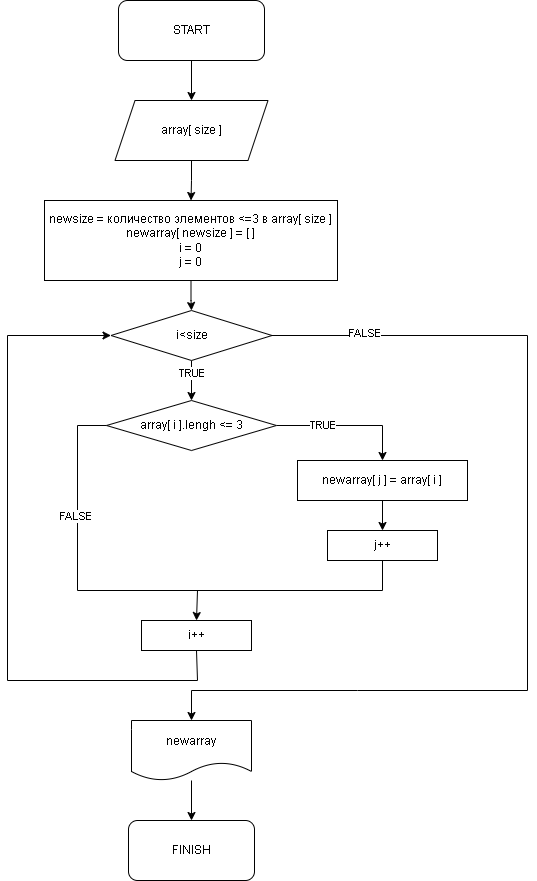

The diagram above was exported from draw.io. Its source (the exported page's mxGraphModel, read from the mxfile embedded in the PNG):
<mxGraphModel dx="2310" dy="1278" grid="1" gridSize="10" guides="1" tooltips="1" connect="1" arrows="1" fold="1" page="1" pageScale="1" pageWidth="827" pageHeight="1169" math="0" shadow="0">
  <root>
    <mxCell id="0" />
    <mxCell id="1" parent="0" />
    <mxCell id="1ynzrGKqcq6XkK0pkTeV-19" value="" style="edgeStyle=orthogonalEdgeStyle;rounded=0;orthogonalLoop=1;jettySize=auto;html=1;" edge="1" parent="1" source="1ynzrGKqcq6XkK0pkTeV-2" target="1ynzrGKqcq6XkK0pkTeV-3">
      <mxGeometry relative="1" as="geometry" />
    </mxCell>
    <mxCell id="1ynzrGKqcq6XkK0pkTeV-2" value="START" style="rounded=1;whiteSpace=wrap;html=1;" vertex="1" parent="1">
      <mxGeometry x="341" y="10" width="146" height="60" as="geometry" />
    </mxCell>
    <mxCell id="1ynzrGKqcq6XkK0pkTeV-21" value="" style="edgeStyle=orthogonalEdgeStyle;rounded=0;orthogonalLoop=1;jettySize=auto;html=1;" edge="1" parent="1" source="1ynzrGKqcq6XkK0pkTeV-3" target="1ynzrGKqcq6XkK0pkTeV-4">
      <mxGeometry relative="1" as="geometry" />
    </mxCell>
    <mxCell id="1ynzrGKqcq6XkK0pkTeV-3" value="array[ size ]" style="shape=parallelogram;perimeter=parallelogramPerimeter;whiteSpace=wrap;html=1;fixedSize=1;" vertex="1" parent="1">
      <mxGeometry x="337.5" y="110" width="153" height="60" as="geometry" />
    </mxCell>
    <mxCell id="1ynzrGKqcq6XkK0pkTeV-22" value="" style="edgeStyle=orthogonalEdgeStyle;rounded=0;orthogonalLoop=1;jettySize=auto;html=1;" edge="1" parent="1" source="1ynzrGKqcq6XkK0pkTeV-4" target="1ynzrGKqcq6XkK0pkTeV-5">
      <mxGeometry relative="1" as="geometry" />
    </mxCell>
    <mxCell id="1ynzrGKqcq6XkK0pkTeV-4" value="newsize = количество элементов &amp;lt;=3 в array[ size ]&lt;br&gt;newarray[ newsize ] = [ ]&lt;br&gt;i = 0&lt;br&gt;j = 0" style="rounded=0;whiteSpace=wrap;html=1;" vertex="1" parent="1">
      <mxGeometry x="267" y="210" width="293" height="80" as="geometry" />
    </mxCell>
    <mxCell id="1ynzrGKqcq6XkK0pkTeV-23" value="" style="edgeStyle=orthogonalEdgeStyle;rounded=0;orthogonalLoop=1;jettySize=auto;html=1;" edge="1" parent="1" source="1ynzrGKqcq6XkK0pkTeV-5" target="1ynzrGKqcq6XkK0pkTeV-6">
      <mxGeometry relative="1" as="geometry" />
    </mxCell>
    <mxCell id="1ynzrGKqcq6XkK0pkTeV-30" value="TRUE" style="edgeLabel;html=1;align=center;verticalAlign=middle;resizable=0;points=[];" vertex="1" connectable="0" parent="1ynzrGKqcq6XkK0pkTeV-23">
      <mxGeometry x="-0.4357" y="-1" relative="1" as="geometry">
        <mxPoint as="offset" />
      </mxGeometry>
    </mxCell>
    <mxCell id="1ynzrGKqcq6XkK0pkTeV-5" value="i&amp;lt;size" style="rhombus;whiteSpace=wrap;html=1;" vertex="1" parent="1">
      <mxGeometry x="333.5" y="320" width="161" height="50" as="geometry" />
    </mxCell>
    <mxCell id="1ynzrGKqcq6XkK0pkTeV-24" value="" style="edgeStyle=orthogonalEdgeStyle;rounded=0;orthogonalLoop=1;jettySize=auto;html=1;" edge="1" parent="1" source="1ynzrGKqcq6XkK0pkTeV-6" target="1ynzrGKqcq6XkK0pkTeV-7">
      <mxGeometry relative="1" as="geometry" />
    </mxCell>
    <mxCell id="1ynzrGKqcq6XkK0pkTeV-31" value="TRUE" style="edgeLabel;html=1;align=center;verticalAlign=middle;resizable=0;points=[];" vertex="1" connectable="0" parent="1ynzrGKqcq6XkK0pkTeV-24">
      <mxGeometry x="-0.3565" y="1" relative="1" as="geometry">
        <mxPoint as="offset" />
      </mxGeometry>
    </mxCell>
    <mxCell id="1ynzrGKqcq6XkK0pkTeV-6" value="array[ i ].lengh &amp;lt;= 3" style="rhombus;whiteSpace=wrap;html=1;" vertex="1" parent="1">
      <mxGeometry x="329" y="410" width="170" height="50" as="geometry" />
    </mxCell>
    <mxCell id="1ynzrGKqcq6XkK0pkTeV-25" value="" style="edgeStyle=orthogonalEdgeStyle;rounded=0;orthogonalLoop=1;jettySize=auto;html=1;" edge="1" parent="1" source="1ynzrGKqcq6XkK0pkTeV-7" target="1ynzrGKqcq6XkK0pkTeV-8">
      <mxGeometry relative="1" as="geometry" />
    </mxCell>
    <mxCell id="1ynzrGKqcq6XkK0pkTeV-7" value="newarray[ j ] = array[ i ]" style="rounded=0;whiteSpace=wrap;html=1;" vertex="1" parent="1">
      <mxGeometry x="520" y="470" width="170" height="40" as="geometry" />
    </mxCell>
    <mxCell id="1ynzrGKqcq6XkK0pkTeV-8" value="j++" style="rounded=0;whiteSpace=wrap;html=1;" vertex="1" parent="1">
      <mxGeometry x="550" y="540" width="110" height="30" as="geometry" />
    </mxCell>
    <mxCell id="1ynzrGKqcq6XkK0pkTeV-49" value="" style="edgeStyle=orthogonalEdgeStyle;rounded=0;orthogonalLoop=1;jettySize=auto;html=1;" edge="1" parent="1" source="1ynzrGKqcq6XkK0pkTeV-11" target="1ynzrGKqcq6XkK0pkTeV-12">
      <mxGeometry relative="1" as="geometry" />
    </mxCell>
    <mxCell id="1ynzrGKqcq6XkK0pkTeV-11" value="newarray" style="shape=document;whiteSpace=wrap;html=1;boundedLbl=1;" vertex="1" parent="1">
      <mxGeometry x="354" y="730" width="120" height="60" as="geometry" />
    </mxCell>
    <mxCell id="1ynzrGKqcq6XkK0pkTeV-12" value="FINISH" style="rounded=1;whiteSpace=wrap;html=1;" vertex="1" parent="1">
      <mxGeometry x="351" y="830" width="126" height="60" as="geometry" />
    </mxCell>
    <mxCell id="1ynzrGKqcq6XkK0pkTeV-45" value="" style="endArrow=none;html=1;rounded=0;exitX=0;exitY=0.5;exitDx=0;exitDy=0;entryX=0.5;entryY=1;entryDx=0;entryDy=0;" edge="1" parent="1" source="1ynzrGKqcq6XkK0pkTeV-6" target="1ynzrGKqcq6XkK0pkTeV-8">
      <mxGeometry width="50" height="50" relative="1" as="geometry">
        <mxPoint x="330" y="430" as="sourcePoint" />
        <mxPoint x="600" y="600" as="targetPoint" />
        <Array as="points">
          <mxPoint x="300" y="435" />
          <mxPoint x="300" y="600" />
          <mxPoint x="605" y="600" />
        </Array>
      </mxGeometry>
    </mxCell>
    <mxCell id="1ynzrGKqcq6XkK0pkTeV-53" value="FALSE" style="edgeLabel;html=1;align=center;verticalAlign=middle;resizable=0;points=[];" vertex="1" connectable="0" parent="1ynzrGKqcq6XkK0pkTeV-45">
      <mxGeometry x="-0.5488" y="-3" relative="1" as="geometry">
        <mxPoint y="-1" as="offset" />
      </mxGeometry>
    </mxCell>
    <mxCell id="1ynzrGKqcq6XkK0pkTeV-46" value="" style="endArrow=classic;html=1;rounded=0;exitX=1;exitY=0.5;exitDx=0;exitDy=0;entryX=0.5;entryY=0;entryDx=0;entryDy=0;" edge="1" parent="1" source="1ynzrGKqcq6XkK0pkTeV-5" target="1ynzrGKqcq6XkK0pkTeV-11">
      <mxGeometry width="50" height="50" relative="1" as="geometry">
        <mxPoint x="370" y="620" as="sourcePoint" />
        <mxPoint x="420" y="570" as="targetPoint" />
        <Array as="points">
          <mxPoint x="750" y="345" />
          <mxPoint x="750" y="700" />
          <mxPoint x="580" y="700" />
          <mxPoint x="414" y="700" />
        </Array>
      </mxGeometry>
    </mxCell>
    <mxCell id="1ynzrGKqcq6XkK0pkTeV-48" value="FALSE" style="edgeLabel;html=1;align=center;verticalAlign=middle;resizable=0;points=[];" vertex="1" connectable="0" parent="1ynzrGKqcq6XkK0pkTeV-46">
      <mxGeometry x="-0.8122" y="3" relative="1" as="geometry">
        <mxPoint as="offset" />
      </mxGeometry>
    </mxCell>
    <mxCell id="1ynzrGKqcq6XkK0pkTeV-47" value="" style="endArrow=classic;html=1;rounded=0;entryX=0;entryY=0.5;entryDx=0;entryDy=0;exitX=0.5;exitY=1;exitDx=0;exitDy=0;" edge="1" parent="1" source="1ynzrGKqcq6XkK0pkTeV-51" target="1ynzrGKqcq6XkK0pkTeV-5">
      <mxGeometry width="50" height="50" relative="1" as="geometry">
        <mxPoint x="460" y="660" as="sourcePoint" />
        <mxPoint x="420" y="570" as="targetPoint" />
        <Array as="points">
          <mxPoint x="420" y="690" />
          <mxPoint x="230" y="690" />
          <mxPoint x="230" y="345" />
        </Array>
      </mxGeometry>
    </mxCell>
    <mxCell id="1ynzrGKqcq6XkK0pkTeV-51" value="i++" style="rounded=0;whiteSpace=wrap;html=1;" vertex="1" parent="1">
      <mxGeometry x="364" y="630" width="110" height="30" as="geometry" />
    </mxCell>
    <mxCell id="1ynzrGKqcq6XkK0pkTeV-52" value="" style="endArrow=classic;html=1;rounded=0;entryX=0.5;entryY=0;entryDx=0;entryDy=0;" edge="1" parent="1" target="1ynzrGKqcq6XkK0pkTeV-51">
      <mxGeometry width="50" height="50" relative="1" as="geometry">
        <mxPoint x="420" y="600" as="sourcePoint" />
        <mxPoint x="430" y="750" as="targetPoint" />
      </mxGeometry>
    </mxCell>
  </root>
</mxGraphModel>